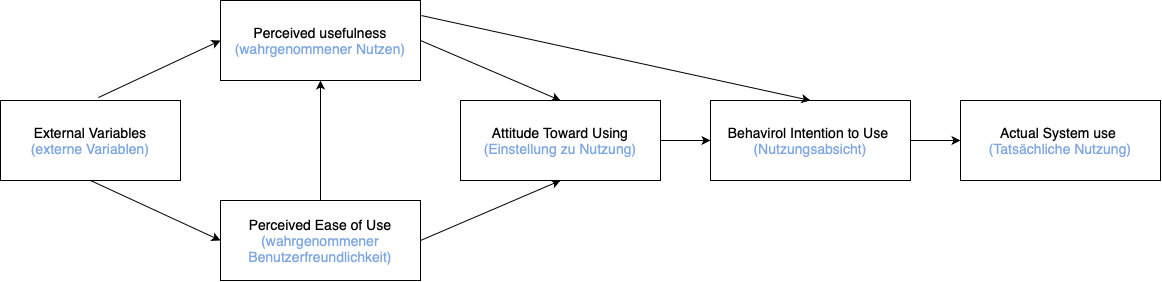

The diagram above was exported from draw.io. Its source (the exported page's mxGraphModel, read from the mxfile embedded in the PNG):
<mxGraphModel dx="1386" dy="833" grid="1" gridSize="10" guides="1" tooltips="1" connect="1" arrows="1" fold="1" page="1" pageScale="1" pageWidth="2339" pageHeight="3300" math="0" shadow="0">
  <root>
    <mxCell id="0" />
    <mxCell id="1" parent="0" />
    <mxCell id="cQfO7AnZSBEeeAexKhQe-32" value="&lt;div&gt;&lt;span style=&quot;font-size: 14px;&quot;&gt;External Variables&lt;/span&gt;&lt;/div&gt;&lt;div&gt;&lt;span style=&quot;color: rgb(126, 166, 224); font-size: 14px;&quot;&gt;(externe Variablen)&lt;/span&gt;&lt;br&gt;&lt;/div&gt;" style="rounded=0;whiteSpace=wrap;html=1;" vertex="1" parent="1">
      <mxGeometry x="60" y="160" width="180" height="80" as="geometry" />
    </mxCell>
    <mxCell id="cQfO7AnZSBEeeAexKhQe-33" value="&lt;div&gt;&lt;span style=&quot;font-size: 14px;&quot;&gt;Perceived usefulness&lt;/span&gt;&lt;/div&gt;&lt;div&gt;&lt;span style=&quot;color: rgb(126, 166, 224); font-size: 14px;&quot;&gt;(wahrgenommener Nutzen)&lt;/span&gt;&lt;br&gt;&lt;/div&gt;" style="rounded=0;whiteSpace=wrap;html=1;" vertex="1" parent="1">
      <mxGeometry x="280" y="60" width="200" height="80" as="geometry" />
    </mxCell>
    <mxCell id="cQfO7AnZSBEeeAexKhQe-34" value="&lt;div&gt;&lt;span style=&quot;font-size: 14px;&quot;&gt;Perceived Ease of Use&lt;/span&gt;&lt;/div&gt;&lt;div&gt;&lt;span style=&quot;color: rgb(126, 166, 224); font-size: 14px;&quot;&gt;(wahrgenommener Benutzerfreundlichkeit)&lt;/span&gt;&lt;br&gt;&lt;/div&gt;" style="rounded=0;whiteSpace=wrap;html=1;" vertex="1" parent="1">
      <mxGeometry x="280" y="260" width="200" height="80" as="geometry" />
    </mxCell>
    <mxCell id="cQfO7AnZSBEeeAexKhQe-35" value="&lt;div&gt;&lt;span style=&quot;font-size: 14px;&quot;&gt;Attitude Toward Using&lt;/span&gt;&lt;/div&gt;&lt;div&gt;&lt;span style=&quot;color: rgb(126, 166, 224); font-size: 14px;&quot;&gt;(Einstellung zu Nutzung&lt;/span&gt;&lt;span style=&quot;color: rgb(126, 166, 224); font-size: 14px;&quot;&gt;)&lt;/span&gt;&lt;/div&gt;" style="rounded=0;whiteSpace=wrap;html=1;" vertex="1" parent="1">
      <mxGeometry x="520" y="160" width="200" height="80" as="geometry" />
    </mxCell>
    <mxCell id="cQfO7AnZSBEeeAexKhQe-36" value="&lt;div&gt;&lt;span style=&quot;font-size: 14px;&quot;&gt;Behavirol Intention to Use&amp;nbsp;&lt;/span&gt;&lt;/div&gt;&lt;div&gt;&lt;span style=&quot;color: rgb(126, 166, 224); font-size: 14px;&quot;&gt;(Nutzungsabsicht&lt;/span&gt;&lt;span style=&quot;color: rgb(126, 166, 224); font-size: 14px;&quot;&gt;)&lt;/span&gt;&lt;br&gt;&lt;/div&gt;" style="rounded=0;whiteSpace=wrap;html=1;" vertex="1" parent="1">
      <mxGeometry x="770" y="160" width="200" height="80" as="geometry" />
    </mxCell>
    <mxCell id="cQfO7AnZSBEeeAexKhQe-37" value="&lt;div&gt;&lt;span style=&quot;font-size: 14px;&quot;&gt;Actual System use&amp;nbsp;&lt;/span&gt;&lt;/div&gt;&lt;div&gt;&lt;span style=&quot;color: rgb(126, 166, 224); font-size: 14px;&quot;&gt;(Tatsächliche Nutzung&lt;/span&gt;&lt;span style=&quot;color: rgb(126, 166, 224); font-size: 14px;&quot;&gt;)&lt;/span&gt;&lt;br&gt;&lt;/div&gt;" style="rounded=0;whiteSpace=wrap;html=1;" vertex="1" parent="1">
      <mxGeometry x="1020" y="160" width="200" height="80" as="geometry" />
    </mxCell>
    <mxCell id="cQfO7AnZSBEeeAexKhQe-38" value="" style="endArrow=classic;html=1;rounded=0;exitX=0.5;exitY=1;exitDx=0;exitDy=0;entryX=0;entryY=0.5;entryDx=0;entryDy=0;" edge="1" parent="1" source="cQfO7AnZSBEeeAexKhQe-32" target="cQfO7AnZSBEeeAexKhQe-34">
      <mxGeometry width="50" height="50" relative="1" as="geometry">
        <mxPoint x="40" y="350" as="sourcePoint" />
        <mxPoint x="90" y="300" as="targetPoint" />
      </mxGeometry>
    </mxCell>
    <mxCell id="cQfO7AnZSBEeeAexKhQe-39" value="" style="endArrow=classic;html=1;rounded=0;entryX=0;entryY=0.5;entryDx=0;entryDy=0;exitX=0.544;exitY=-0.037;exitDx=0;exitDy=0;exitPerimeter=0;" edge="1" parent="1" source="cQfO7AnZSBEeeAexKhQe-32" target="cQfO7AnZSBEeeAexKhQe-33">
      <mxGeometry width="50" height="50" relative="1" as="geometry">
        <mxPoint x="140" y="160" as="sourcePoint" />
        <mxPoint x="190" y="110" as="targetPoint" />
      </mxGeometry>
    </mxCell>
    <mxCell id="cQfO7AnZSBEeeAexKhQe-40" value="" style="endArrow=classic;html=1;rounded=0;exitX=0.5;exitY=0;exitDx=0;exitDy=0;entryX=0.5;entryY=1;entryDx=0;entryDy=0;" edge="1" parent="1" source="cQfO7AnZSBEeeAexKhQe-34" target="cQfO7AnZSBEeeAexKhQe-33">
      <mxGeometry width="50" height="50" relative="1" as="geometry">
        <mxPoint x="590" y="140" as="sourcePoint" />
        <mxPoint x="640" y="90" as="targetPoint" />
      </mxGeometry>
    </mxCell>
    <mxCell id="cQfO7AnZSBEeeAexKhQe-41" value="" style="endArrow=classic;html=1;rounded=0;exitX=1;exitY=0.5;exitDx=0;exitDy=0;entryX=0.5;entryY=1;entryDx=0;entryDy=0;" edge="1" parent="1" source="cQfO7AnZSBEeeAexKhQe-34" target="cQfO7AnZSBEeeAexKhQe-35">
      <mxGeometry width="50" height="50" relative="1" as="geometry">
        <mxPoint x="490" y="330" as="sourcePoint" />
        <mxPoint x="540" y="280" as="targetPoint" />
      </mxGeometry>
    </mxCell>
    <mxCell id="cQfO7AnZSBEeeAexKhQe-42" value="" style="endArrow=classic;html=1;rounded=0;exitX=1;exitY=0.5;exitDx=0;exitDy=0;entryX=0.5;entryY=0;entryDx=0;entryDy=0;" edge="1" parent="1" source="cQfO7AnZSBEeeAexKhQe-33" target="cQfO7AnZSBEeeAexKhQe-35">
      <mxGeometry width="50" height="50" relative="1" as="geometry">
        <mxPoint x="490" y="310" as="sourcePoint" />
        <mxPoint x="630" y="250" as="targetPoint" />
      </mxGeometry>
    </mxCell>
    <mxCell id="cQfO7AnZSBEeeAexKhQe-43" value="" style="endArrow=classic;html=1;rounded=0;exitX=1.004;exitY=0.188;exitDx=0;exitDy=0;exitPerimeter=0;entryX=0.5;entryY=0;entryDx=0;entryDy=0;" edge="1" parent="1" source="cQfO7AnZSBEeeAexKhQe-33" target="cQfO7AnZSBEeeAexKhQe-36">
      <mxGeometry width="50" height="50" relative="1" as="geometry">
        <mxPoint x="560" y="100" as="sourcePoint" />
        <mxPoint x="610" y="50" as="targetPoint" />
      </mxGeometry>
    </mxCell>
    <mxCell id="cQfO7AnZSBEeeAexKhQe-44" value="" style="endArrow=classic;html=1;rounded=0;exitX=1;exitY=0.5;exitDx=0;exitDy=0;" edge="1" parent="1" source="cQfO7AnZSBEeeAexKhQe-35">
      <mxGeometry width="50" height="50" relative="1" as="geometry">
        <mxPoint x="780" y="250" as="sourcePoint" />
        <mxPoint x="770" y="200" as="targetPoint" />
      </mxGeometry>
    </mxCell>
    <mxCell id="cQfO7AnZSBEeeAexKhQe-45" value="" style="endArrow=classic;html=1;rounded=0;exitX=1;exitY=0.5;exitDx=0;exitDy=0;entryX=0;entryY=0.5;entryDx=0;entryDy=0;" edge="1" parent="1" source="cQfO7AnZSBEeeAexKhQe-36" target="cQfO7AnZSBEeeAexKhQe-37">
      <mxGeometry width="50" height="50" relative="1" as="geometry">
        <mxPoint x="1020" y="220" as="sourcePoint" />
        <mxPoint x="1070" y="170" as="targetPoint" />
      </mxGeometry>
    </mxCell>
  </root>
</mxGraphModel>